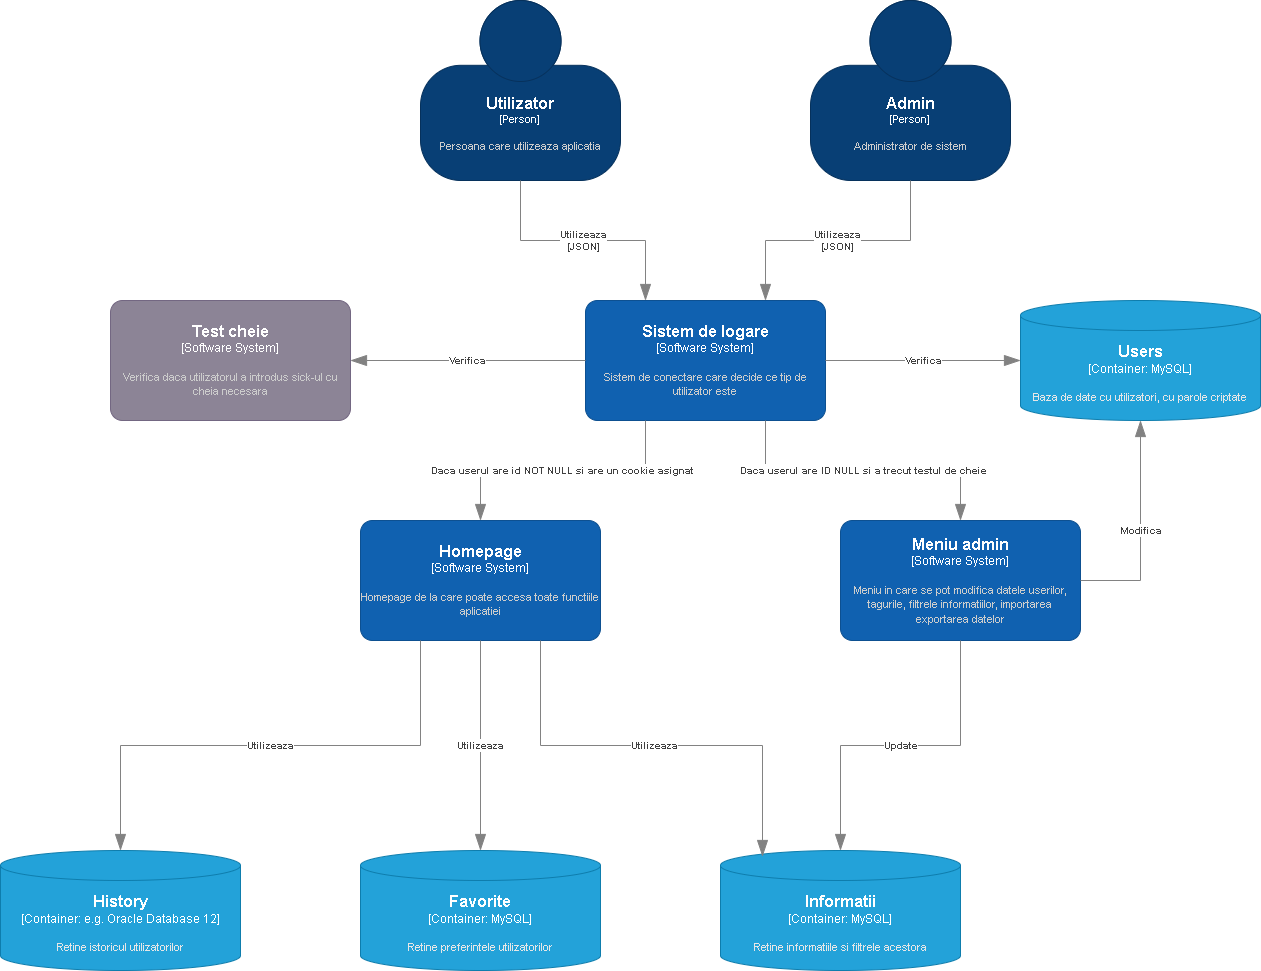

The diagram above was exported from draw.io. Its source (the exported page's mxGraphModel, read from the mxfile embedded in the PNG):
<mxGraphModel dx="2284" dy="844" grid="1" gridSize="10" guides="1" tooltips="1" connect="1" arrows="1" fold="1" page="1" pageScale="1" pageWidth="850" pageHeight="1100" math="0" shadow="0">
  <root>
    <mxCell id="0" />
    <mxCell id="1" parent="0" />
    <object placeholders="1" c4Name="Utilizator" c4Type="Person" c4Description="Persoana care utilizeaza aplicatia" label="&lt;font style=&quot;font-size: 16px&quot;&gt;&lt;b&gt;%c4Name%&lt;/b&gt;&lt;/font&gt;&lt;div&gt;[%c4Type%]&lt;/div&gt;&lt;br&gt;&lt;div&gt;&lt;font style=&quot;font-size: 11px&quot;&gt;&lt;font color=&quot;#cccccc&quot;&gt;%c4Description%&lt;/font&gt;&lt;/div&gt;" id="2Ly2XjldFWNIfpZdSNCS-1">
      <mxCell style="html=1;fontSize=11;dashed=0;whiteSpace=wrap;fillColor=#083F75;strokeColor=#06315C;fontColor=#ffffff;shape=mxgraph.c4.person2;align=center;metaEdit=1;points=[[0.5,0,0],[1,0.5,0],[1,0.75,0],[0.75,1,0],[0.5,1,0],[0.25,1,0],[0,0.75,0],[0,0.5,0]];resizable=0;" parent="1" vertex="1">
        <mxGeometry x="140" y="40" width="200" height="180" as="geometry" />
      </mxCell>
    </object>
    <object placeholders="1" c4Name="Sistem de logare" c4Type="Software System" c4Description="Sistem de conectare care decide ce tip de utilizator este" label="&lt;font style=&quot;font-size: 16px&quot;&gt;&lt;b&gt;%c4Name%&lt;/b&gt;&lt;/font&gt;&lt;div&gt;[%c4Type%]&lt;/div&gt;&lt;br&gt;&lt;div&gt;&lt;font style=&quot;font-size: 11px&quot;&gt;&lt;font color=&quot;#cccccc&quot;&gt;%c4Description%&lt;/font&gt;&lt;/div&gt;" id="2Ly2XjldFWNIfpZdSNCS-2">
      <mxCell style="rounded=1;whiteSpace=wrap;html=1;labelBackgroundColor=none;fillColor=#1061B0;fontColor=#ffffff;align=center;arcSize=10;strokeColor=#0D5091;metaEdit=1;resizable=0;points=[[0.25,0,0],[0.5,0,0],[0.75,0,0],[1,0.25,0],[1,0.5,0],[1,0.75,0],[0.75,1,0],[0.5,1,0],[0.25,1,0],[0,0.75,0],[0,0.5,0],[0,0.25,0]];" parent="1" vertex="1">
        <mxGeometry x="305" y="340" width="240" height="120" as="geometry" />
      </mxCell>
    </object>
    <object placeholders="1" c4Name="Admin" c4Type="Person" c4Description="Administrator de sistem" label="&lt;font style=&quot;font-size: 16px&quot;&gt;&lt;b&gt;%c4Name%&lt;/b&gt;&lt;/font&gt;&lt;div&gt;[%c4Type%]&lt;/div&gt;&lt;br&gt;&lt;div&gt;&lt;font style=&quot;font-size: 11px&quot;&gt;&lt;font color=&quot;#cccccc&quot;&gt;%c4Description%&lt;/font&gt;&lt;/div&gt;" id="2Ly2XjldFWNIfpZdSNCS-3">
      <mxCell style="html=1;fontSize=11;dashed=0;whiteSpace=wrap;fillColor=#083F75;strokeColor=#06315C;fontColor=#ffffff;shape=mxgraph.c4.person2;align=center;metaEdit=1;points=[[0.5,0,0],[1,0.5,0],[1,0.75,0],[0.75,1,0],[0.5,1,0],[0.25,1,0],[0,0.75,0],[0,0.5,0]];resizable=0;" parent="1" vertex="1">
        <mxGeometry x="530" y="40" width="200" height="180" as="geometry" />
      </mxCell>
    </object>
    <object placeholders="1" c4Type="Relationship" c4Technology="JSON" c4Description="Utilizeaza" label="&lt;div style=&quot;text-align: left&quot;&gt;&lt;div style=&quot;text-align: center&quot;&gt;&lt;b&gt;%c4Description%&lt;/b&gt;&lt;/div&gt;&lt;div style=&quot;text-align: center&quot;&gt;[%c4Technology%]&lt;/div&gt;&lt;/div&gt;" id="2Ly2XjldFWNIfpZdSNCS-4">
      <mxCell style="endArrow=blockThin;html=1;fontSize=10;fontColor=#404040;strokeWidth=1;endFill=1;strokeColor=#828282;elbow=vertical;metaEdit=1;endSize=14;startSize=14;jumpStyle=arc;jumpSize=16;rounded=0;edgeStyle=orthogonalEdgeStyle;exitX=0.5;exitY=1;exitDx=0;exitDy=0;exitPerimeter=0;entryX=0.25;entryY=0;entryDx=0;entryDy=0;entryPerimeter=0;" parent="1" source="2Ly2XjldFWNIfpZdSNCS-1" target="2Ly2XjldFWNIfpZdSNCS-2" edge="1">
        <mxGeometry width="240" relative="1" as="geometry">
          <mxPoint x="300" y="330" as="sourcePoint" />
          <mxPoint x="540" y="330" as="targetPoint" />
        </mxGeometry>
      </mxCell>
    </object>
    <object placeholders="1" c4Type="Relationship" c4Technology="JSON" c4Description="Utilizeaza" label="&lt;div style=&quot;text-align: left&quot;&gt;&lt;div style=&quot;text-align: center&quot;&gt;&lt;b&gt;%c4Description%&lt;/b&gt;&lt;/div&gt;&lt;div style=&quot;text-align: center&quot;&gt;[%c4Technology%]&lt;/div&gt;&lt;/div&gt;" id="2Ly2XjldFWNIfpZdSNCS-5">
      <mxCell style="endArrow=blockThin;html=1;fontSize=10;fontColor=#404040;strokeWidth=1;endFill=1;strokeColor=#828282;elbow=vertical;metaEdit=1;endSize=14;startSize=14;jumpStyle=arc;jumpSize=16;rounded=0;edgeStyle=orthogonalEdgeStyle;exitX=0.5;exitY=1;exitDx=0;exitDy=0;exitPerimeter=0;entryX=0.75;entryY=0;entryDx=0;entryDy=0;entryPerimeter=0;" parent="1" source="2Ly2XjldFWNIfpZdSNCS-3" target="2Ly2XjldFWNIfpZdSNCS-2" edge="1">
        <mxGeometry width="240" relative="1" as="geometry">
          <mxPoint x="300" y="330" as="sourcePoint" />
          <mxPoint x="540" y="330" as="targetPoint" />
        </mxGeometry>
      </mxCell>
    </object>
    <object placeholders="1" c4Name="Test cheie" c4Type="Software System" c4Description="Verifica daca utilizatorul a introdus sick-ul cu cheia necesara" label="&lt;font style=&quot;font-size: 16px&quot;&gt;&lt;b&gt;%c4Name%&lt;/b&gt;&lt;/font&gt;&lt;div&gt;[%c4Type%]&lt;/div&gt;&lt;br&gt;&lt;div&gt;&lt;font style=&quot;font-size: 11px&quot;&gt;&lt;font color=&quot;#cccccc&quot;&gt;%c4Description%&lt;/font&gt;&lt;/div&gt;" id="2Ly2XjldFWNIfpZdSNCS-6">
      <mxCell style="rounded=1;whiteSpace=wrap;html=1;labelBackgroundColor=none;fillColor=#8C8496;fontColor=#ffffff;align=center;arcSize=10;strokeColor=#736782;metaEdit=1;resizable=0;points=[[0.25,0,0],[0.5,0,0],[0.75,0,0],[1,0.25,0],[1,0.5,0],[1,0.75,0],[0.75,1,0],[0.5,1,0],[0.25,1,0],[0,0.75,0],[0,0.5,0],[0,0.25,0]];" parent="1" vertex="1">
        <mxGeometry x="-170" y="340" width="240" height="120" as="geometry" />
      </mxCell>
    </object>
    <object placeholders="1" c4Type="Relationship" c4Description="Verifica" label="&lt;div style=&quot;text-align: left&quot;&gt;&lt;div style=&quot;text-align: center&quot;&gt;&lt;b&gt;%c4Description%&lt;/b&gt;&lt;/div&gt;" id="2Ly2XjldFWNIfpZdSNCS-10">
      <mxCell style="endArrow=blockThin;html=1;fontSize=10;fontColor=#404040;strokeWidth=1;endFill=1;strokeColor=#828282;elbow=vertical;metaEdit=1;endSize=14;startSize=14;jumpStyle=arc;jumpSize=16;rounded=0;edgeStyle=orthogonalEdgeStyle;exitX=0;exitY=0.5;exitDx=0;exitDy=0;exitPerimeter=0;entryX=1;entryY=0.5;entryDx=0;entryDy=0;entryPerimeter=0;" parent="1" source="2Ly2XjldFWNIfpZdSNCS-2" target="2Ly2XjldFWNIfpZdSNCS-6" edge="1">
        <mxGeometry width="240" relative="1" as="geometry">
          <mxPoint x="510" y="330" as="sourcePoint" />
          <mxPoint x="750" y="330" as="targetPoint" />
        </mxGeometry>
      </mxCell>
    </object>
    <object placeholders="1" c4Name="Homepage" c4Type="Software System" c4Description="Homepage de la care poate accesa toate functiile aplicatiei" label="&lt;font style=&quot;font-size: 16px&quot;&gt;&lt;b&gt;%c4Name%&lt;/b&gt;&lt;/font&gt;&lt;div&gt;[%c4Type%]&lt;/div&gt;&lt;br&gt;&lt;div&gt;&lt;font style=&quot;font-size: 11px&quot;&gt;&lt;font color=&quot;#cccccc&quot;&gt;%c4Description%&lt;/font&gt;&lt;/div&gt;" id="2Ly2XjldFWNIfpZdSNCS-12">
      <mxCell style="rounded=1;whiteSpace=wrap;html=1;labelBackgroundColor=none;fillColor=#1061B0;fontColor=#ffffff;align=center;arcSize=10;strokeColor=#0D5091;metaEdit=1;resizable=0;points=[[0.25,0,0],[0.5,0,0],[0.75,0,0],[1,0.25,0],[1,0.5,0],[1,0.75,0],[0.75,1,0],[0.5,1,0],[0.25,1,0],[0,0.75,0],[0,0.5,0],[0,0.25,0]];" parent="1" vertex="1">
        <mxGeometry x="80" y="560" width="240" height="120" as="geometry" />
      </mxCell>
    </object>
    <object placeholders="1" c4Name="Meniu admin" c4Type="Software System" c4Description="Meniu in care se pot modifica datele userilor, tagurile, filtrele informatiilor, importarea exportarea datelor" label="&lt;font style=&quot;font-size: 16px&quot;&gt;&lt;b&gt;%c4Name%&lt;/b&gt;&lt;/font&gt;&lt;div&gt;[%c4Type%]&lt;/div&gt;&lt;br&gt;&lt;div&gt;&lt;font style=&quot;font-size: 11px&quot;&gt;&lt;font color=&quot;#cccccc&quot;&gt;%c4Description%&lt;/font&gt;&lt;/div&gt;" id="2Ly2XjldFWNIfpZdSNCS-13">
      <mxCell style="rounded=1;whiteSpace=wrap;html=1;labelBackgroundColor=none;fillColor=#1061B0;fontColor=#ffffff;align=center;arcSize=10;strokeColor=#0D5091;metaEdit=1;resizable=0;points=[[0.25,0,0],[0.5,0,0],[0.75,0,0],[1,0.25,0],[1,0.5,0],[1,0.75,0],[0.75,1,0],[0.5,1,0],[0.25,1,0],[0,0.75,0],[0,0.5,0],[0,0.25,0]];" parent="1" vertex="1">
        <mxGeometry x="560" y="560" width="240" height="120" as="geometry" />
      </mxCell>
    </object>
    <object placeholders="1" c4Type="Relationship" c4Description="Daca userul are ID NULL si a trecut testul de cheie" label="&lt;div style=&quot;text-align: left&quot;&gt;&lt;div style=&quot;text-align: center&quot;&gt;&lt;b&gt;%c4Description%&lt;/b&gt;&lt;/div&gt;" id="2Ly2XjldFWNIfpZdSNCS-14">
      <mxCell style="endArrow=blockThin;html=1;fontSize=10;fontColor=#404040;strokeWidth=1;endFill=1;strokeColor=#828282;elbow=vertical;metaEdit=1;endSize=14;startSize=14;jumpStyle=arc;jumpSize=16;rounded=0;edgeStyle=orthogonalEdgeStyle;exitX=0.75;exitY=1;exitDx=0;exitDy=0;exitPerimeter=0;entryX=0.5;entryY=0;entryDx=0;entryDy=0;entryPerimeter=0;" parent="1" source="2Ly2XjldFWNIfpZdSNCS-2" target="2Ly2XjldFWNIfpZdSNCS-13" edge="1">
        <mxGeometry width="240" relative="1" as="geometry">
          <mxPoint x="380" y="430" as="sourcePoint" />
          <mxPoint x="620" y="430" as="targetPoint" />
        </mxGeometry>
      </mxCell>
    </object>
    <object placeholders="1" c4Type="Relationship" c4Description="Daca userul are id NOT NULL si are un cookie asignat" label="&lt;div style=&quot;text-align: left&quot;&gt;&lt;div style=&quot;text-align: center&quot;&gt;&lt;b&gt;%c4Description%&lt;/b&gt;&lt;/div&gt;" id="2Ly2XjldFWNIfpZdSNCS-16">
      <mxCell style="endArrow=blockThin;html=1;fontSize=10;fontColor=#404040;strokeWidth=1;endFill=1;strokeColor=#828282;elbow=vertical;metaEdit=1;endSize=14;startSize=14;jumpStyle=arc;jumpSize=16;rounded=0;edgeStyle=orthogonalEdgeStyle;exitX=0.25;exitY=1;exitDx=0;exitDy=0;exitPerimeter=0;entryX=0.5;entryY=0;entryDx=0;entryDy=0;entryPerimeter=0;" parent="1" source="2Ly2XjldFWNIfpZdSNCS-2" target="2Ly2XjldFWNIfpZdSNCS-12" edge="1">
        <mxGeometry width="240" relative="1" as="geometry">
          <mxPoint x="380" y="430" as="sourcePoint" />
          <mxPoint x="620" y="430" as="targetPoint" />
        </mxGeometry>
      </mxCell>
    </object>
    <object placeholders="1" c4Name="History" c4Type="Container" c4Technology="e.g. Oracle Database 12" c4Description="Retine istoricul utilizatorilor" label="&lt;font style=&quot;font-size: 16px&quot;&gt;&lt;b&gt;%c4Name%&lt;/b&gt;&lt;/font&gt;&lt;div&gt;[%c4Type%:&amp;nbsp;%c4Technology%]&lt;/div&gt;&lt;br&gt;&lt;div&gt;&lt;font style=&quot;font-size: 11px&quot;&gt;&lt;font color=&quot;#E6E6E6&quot;&gt;%c4Description%&lt;/font&gt;&lt;/div&gt;" id="bKdfETPzGqYotKny0PtX-1">
      <mxCell style="shape=cylinder3;size=15;whiteSpace=wrap;html=1;boundedLbl=1;rounded=0;labelBackgroundColor=none;fillColor=#23A2D9;fontSize=12;fontColor=#ffffff;align=center;strokeColor=#0E7DAD;metaEdit=1;points=[[0.5,0,0],[1,0.25,0],[1,0.5,0],[1,0.75,0],[0.5,1,0],[0,0.75,0],[0,0.5,0],[0,0.25,0]];resizable=0;" vertex="1" parent="1">
        <mxGeometry x="-280" y="890" width="240" height="120" as="geometry" />
      </mxCell>
    </object>
    <object placeholders="1" c4Name="Informatii" c4Type="Container" c4Technology="MySQL" c4Description="Retine informatiile si filtrele acestora" label="&lt;font style=&quot;font-size: 16px&quot;&gt;&lt;b&gt;%c4Name%&lt;/b&gt;&lt;/font&gt;&lt;div&gt;[%c4Type%:&amp;nbsp;%c4Technology%]&lt;/div&gt;&lt;br&gt;&lt;div&gt;&lt;font style=&quot;font-size: 11px&quot;&gt;&lt;font color=&quot;#E6E6E6&quot;&gt;%c4Description%&lt;/font&gt;&lt;/div&gt;" id="bKdfETPzGqYotKny0PtX-2">
      <mxCell style="shape=cylinder3;size=15;whiteSpace=wrap;html=1;boundedLbl=1;rounded=0;labelBackgroundColor=none;fillColor=#23A2D9;fontSize=12;fontColor=#ffffff;align=center;strokeColor=#0E7DAD;metaEdit=1;points=[[0.5,0,0],[1,0.25,0],[1,0.5,0],[1,0.75,0],[0.5,1,0],[0,0.75,0],[0,0.5,0],[0,0.25,0]];resizable=0;" vertex="1" parent="1">
        <mxGeometry x="440" y="890" width="240" height="120" as="geometry" />
      </mxCell>
    </object>
    <object placeholders="1" c4Name="Favorite" c4Type="Container" c4Technology="MySQL" c4Description="Retine preferintele utilizatorilor" label="&lt;font style=&quot;font-size: 16px&quot;&gt;&lt;b&gt;%c4Name%&lt;/b&gt;&lt;/font&gt;&lt;div&gt;[%c4Type%:&amp;nbsp;%c4Technology%]&lt;/div&gt;&lt;br&gt;&lt;div&gt;&lt;font style=&quot;font-size: 11px&quot;&gt;&lt;font color=&quot;#E6E6E6&quot;&gt;%c4Description%&lt;/font&gt;&lt;/div&gt;" id="bKdfETPzGqYotKny0PtX-3">
      <mxCell style="shape=cylinder3;size=15;whiteSpace=wrap;html=1;boundedLbl=1;rounded=0;labelBackgroundColor=none;fillColor=#23A2D9;fontSize=12;fontColor=#ffffff;align=center;strokeColor=#0E7DAD;metaEdit=1;points=[[0.5,0,0],[1,0.25,0],[1,0.5,0],[1,0.75,0],[0.5,1,0],[0,0.75,0],[0,0.5,0],[0,0.25,0]];resizable=0;" vertex="1" parent="1">
        <mxGeometry x="80" y="890" width="240" height="120" as="geometry" />
      </mxCell>
    </object>
    <object placeholders="1" c4Name="Users" c4Type="Container" c4Technology="MySQL" c4Description="Baza de date cu utilizatori, cu parole criptate" label="&lt;font style=&quot;font-size: 16px&quot;&gt;&lt;b&gt;%c4Name%&lt;/b&gt;&lt;/font&gt;&lt;div&gt;[%c4Type%:&amp;nbsp;%c4Technology%]&lt;/div&gt;&lt;br&gt;&lt;div&gt;&lt;font style=&quot;font-size: 11px&quot;&gt;&lt;font color=&quot;#E6E6E6&quot;&gt;%c4Description%&lt;/font&gt;&lt;/div&gt;" id="bKdfETPzGqYotKny0PtX-4">
      <mxCell style="shape=cylinder3;size=15;whiteSpace=wrap;html=1;boundedLbl=1;rounded=0;labelBackgroundColor=none;fillColor=#23A2D9;fontSize=12;fontColor=#ffffff;align=center;strokeColor=#0E7DAD;metaEdit=1;points=[[0.5,0,0],[1,0.25,0],[1,0.5,0],[1,0.75,0],[0.5,1,0],[0,0.75,0],[0,0.5,0],[0,0.25,0]];resizable=0;" vertex="1" parent="1">
        <mxGeometry x="740" y="340" width="240" height="120" as="geometry" />
      </mxCell>
    </object>
    <object placeholders="1" c4Type="Relationship" c4Description="Verifica" label="&lt;div style=&quot;text-align: left&quot;&gt;&lt;div style=&quot;text-align: center&quot;&gt;&lt;b&gt;%c4Description%&lt;/b&gt;&lt;/div&gt;" id="bKdfETPzGqYotKny0PtX-5">
      <mxCell style="endArrow=blockThin;html=1;fontSize=10;fontColor=#404040;strokeWidth=1;endFill=1;strokeColor=#828282;elbow=vertical;metaEdit=1;endSize=14;startSize=14;jumpStyle=arc;jumpSize=16;rounded=0;edgeStyle=orthogonalEdgeStyle;exitX=1;exitY=0.5;exitDx=0;exitDy=0;exitPerimeter=0;entryX=0;entryY=0.5;entryDx=0;entryDy=0;entryPerimeter=0;" edge="1" parent="1" source="2Ly2XjldFWNIfpZdSNCS-2" target="bKdfETPzGqYotKny0PtX-4">
        <mxGeometry width="240" relative="1" as="geometry">
          <mxPoint x="150" y="430" as="sourcePoint" />
          <mxPoint x="390" y="430" as="targetPoint" />
        </mxGeometry>
      </mxCell>
    </object>
    <object placeholders="1" c4Type="Relationship" c4Description="Utilizeaza" label="&lt;div style=&quot;text-align: left&quot;&gt;&lt;div style=&quot;text-align: center&quot;&gt;&lt;b&gt;%c4Description%&lt;/b&gt;&lt;/div&gt;" id="bKdfETPzGqYotKny0PtX-6">
      <mxCell style="endArrow=blockThin;html=1;fontSize=10;fontColor=#404040;strokeWidth=1;endFill=1;strokeColor=#828282;elbow=vertical;metaEdit=1;endSize=14;startSize=14;jumpStyle=arc;jumpSize=16;rounded=0;edgeStyle=orthogonalEdgeStyle;exitX=0.25;exitY=1;exitDx=0;exitDy=0;exitPerimeter=0;entryX=0.5;entryY=0;entryDx=0;entryDy=0;entryPerimeter=0;" edge="1" parent="1" source="2Ly2XjldFWNIfpZdSNCS-12" target="bKdfETPzGqYotKny0PtX-1">
        <mxGeometry width="240" relative="1" as="geometry">
          <mxPoint x="150" y="730" as="sourcePoint" />
          <mxPoint x="390" y="730" as="targetPoint" />
        </mxGeometry>
      </mxCell>
    </object>
    <object placeholders="1" c4Type="Relationship" c4Description="Utilizeaza" label="&lt;div style=&quot;text-align: left&quot;&gt;&lt;div style=&quot;text-align: center&quot;&gt;&lt;b&gt;%c4Description%&lt;/b&gt;&lt;/div&gt;" id="bKdfETPzGqYotKny0PtX-7">
      <mxCell style="endArrow=blockThin;html=1;fontSize=10;fontColor=#404040;strokeWidth=1;endFill=1;strokeColor=#828282;elbow=vertical;metaEdit=1;endSize=14;startSize=14;jumpStyle=arc;jumpSize=16;rounded=0;edgeStyle=orthogonalEdgeStyle;exitX=0.5;exitY=1;exitDx=0;exitDy=0;exitPerimeter=0;entryX=0.5;entryY=0;entryDx=0;entryDy=0;entryPerimeter=0;" edge="1" parent="1" source="2Ly2XjldFWNIfpZdSNCS-12" target="bKdfETPzGqYotKny0PtX-3">
        <mxGeometry width="240" relative="1" as="geometry">
          <mxPoint x="150" y="730" as="sourcePoint" />
          <mxPoint x="390" y="730" as="targetPoint" />
        </mxGeometry>
      </mxCell>
    </object>
    <object placeholders="1" c4Type="Relationship" c4Description="Utilizeaza" label="&lt;div style=&quot;text-align: left&quot;&gt;&lt;div style=&quot;text-align: center&quot;&gt;&lt;b&gt;%c4Description%&lt;/b&gt;&lt;/div&gt;" id="bKdfETPzGqYotKny0PtX-8">
      <mxCell style="endArrow=blockThin;html=1;fontSize=10;fontColor=#404040;strokeWidth=1;endFill=1;strokeColor=#828282;elbow=vertical;metaEdit=1;endSize=14;startSize=14;jumpStyle=arc;jumpSize=16;rounded=0;edgeStyle=orthogonalEdgeStyle;exitX=0.75;exitY=1;exitDx=0;exitDy=0;exitPerimeter=0;entryX=0.175;entryY=0.05;entryDx=0;entryDy=0;entryPerimeter=0;" edge="1" parent="1" source="2Ly2XjldFWNIfpZdSNCS-12" target="bKdfETPzGqYotKny0PtX-2">
        <mxGeometry width="240" relative="1" as="geometry">
          <mxPoint x="150" y="730" as="sourcePoint" />
          <mxPoint x="390" y="730" as="targetPoint" />
        </mxGeometry>
      </mxCell>
    </object>
    <object placeholders="1" c4Type="Relationship" c4Description="Update" label="&lt;div style=&quot;text-align: left&quot;&gt;&lt;div style=&quot;text-align: center&quot;&gt;&lt;b&gt;%c4Description%&lt;/b&gt;&lt;/div&gt;" id="bKdfETPzGqYotKny0PtX-9">
      <mxCell style="endArrow=blockThin;html=1;fontSize=10;fontColor=#404040;strokeWidth=1;endFill=1;strokeColor=#828282;elbow=vertical;metaEdit=1;endSize=14;startSize=14;jumpStyle=arc;jumpSize=16;rounded=0;edgeStyle=orthogonalEdgeStyle;exitX=0.5;exitY=1;exitDx=0;exitDy=0;exitPerimeter=0;entryX=0.5;entryY=0;entryDx=0;entryDy=0;entryPerimeter=0;" edge="1" parent="1" source="2Ly2XjldFWNIfpZdSNCS-13" target="bKdfETPzGqYotKny0PtX-2">
        <mxGeometry width="240" relative="1" as="geometry">
          <mxPoint x="150" y="730" as="sourcePoint" />
          <mxPoint x="390" y="730" as="targetPoint" />
        </mxGeometry>
      </mxCell>
    </object>
    <object placeholders="1" c4Type="Relationship" c4Description="Modifica" label="&lt;div style=&quot;text-align: left&quot;&gt;&lt;div style=&quot;text-align: center&quot;&gt;&lt;b&gt;%c4Description%&lt;/b&gt;&lt;/div&gt;" id="bKdfETPzGqYotKny0PtX-10">
      <mxCell style="endArrow=blockThin;html=1;fontSize=10;fontColor=#404040;strokeWidth=1;endFill=1;strokeColor=#828282;elbow=vertical;metaEdit=1;endSize=14;startSize=14;jumpStyle=arc;jumpSize=16;rounded=0;edgeStyle=orthogonalEdgeStyle;exitX=1;exitY=0.5;exitDx=0;exitDy=0;exitPerimeter=0;entryX=0.5;entryY=1;entryDx=0;entryDy=0;entryPerimeter=0;" edge="1" parent="1" source="2Ly2XjldFWNIfpZdSNCS-13" target="bKdfETPzGqYotKny0PtX-4">
        <mxGeometry width="240" relative="1" as="geometry">
          <mxPoint x="300" y="530" as="sourcePoint" />
          <mxPoint x="540" y="530" as="targetPoint" />
        </mxGeometry>
      </mxCell>
    </object>
  </root>
</mxGraphModel>